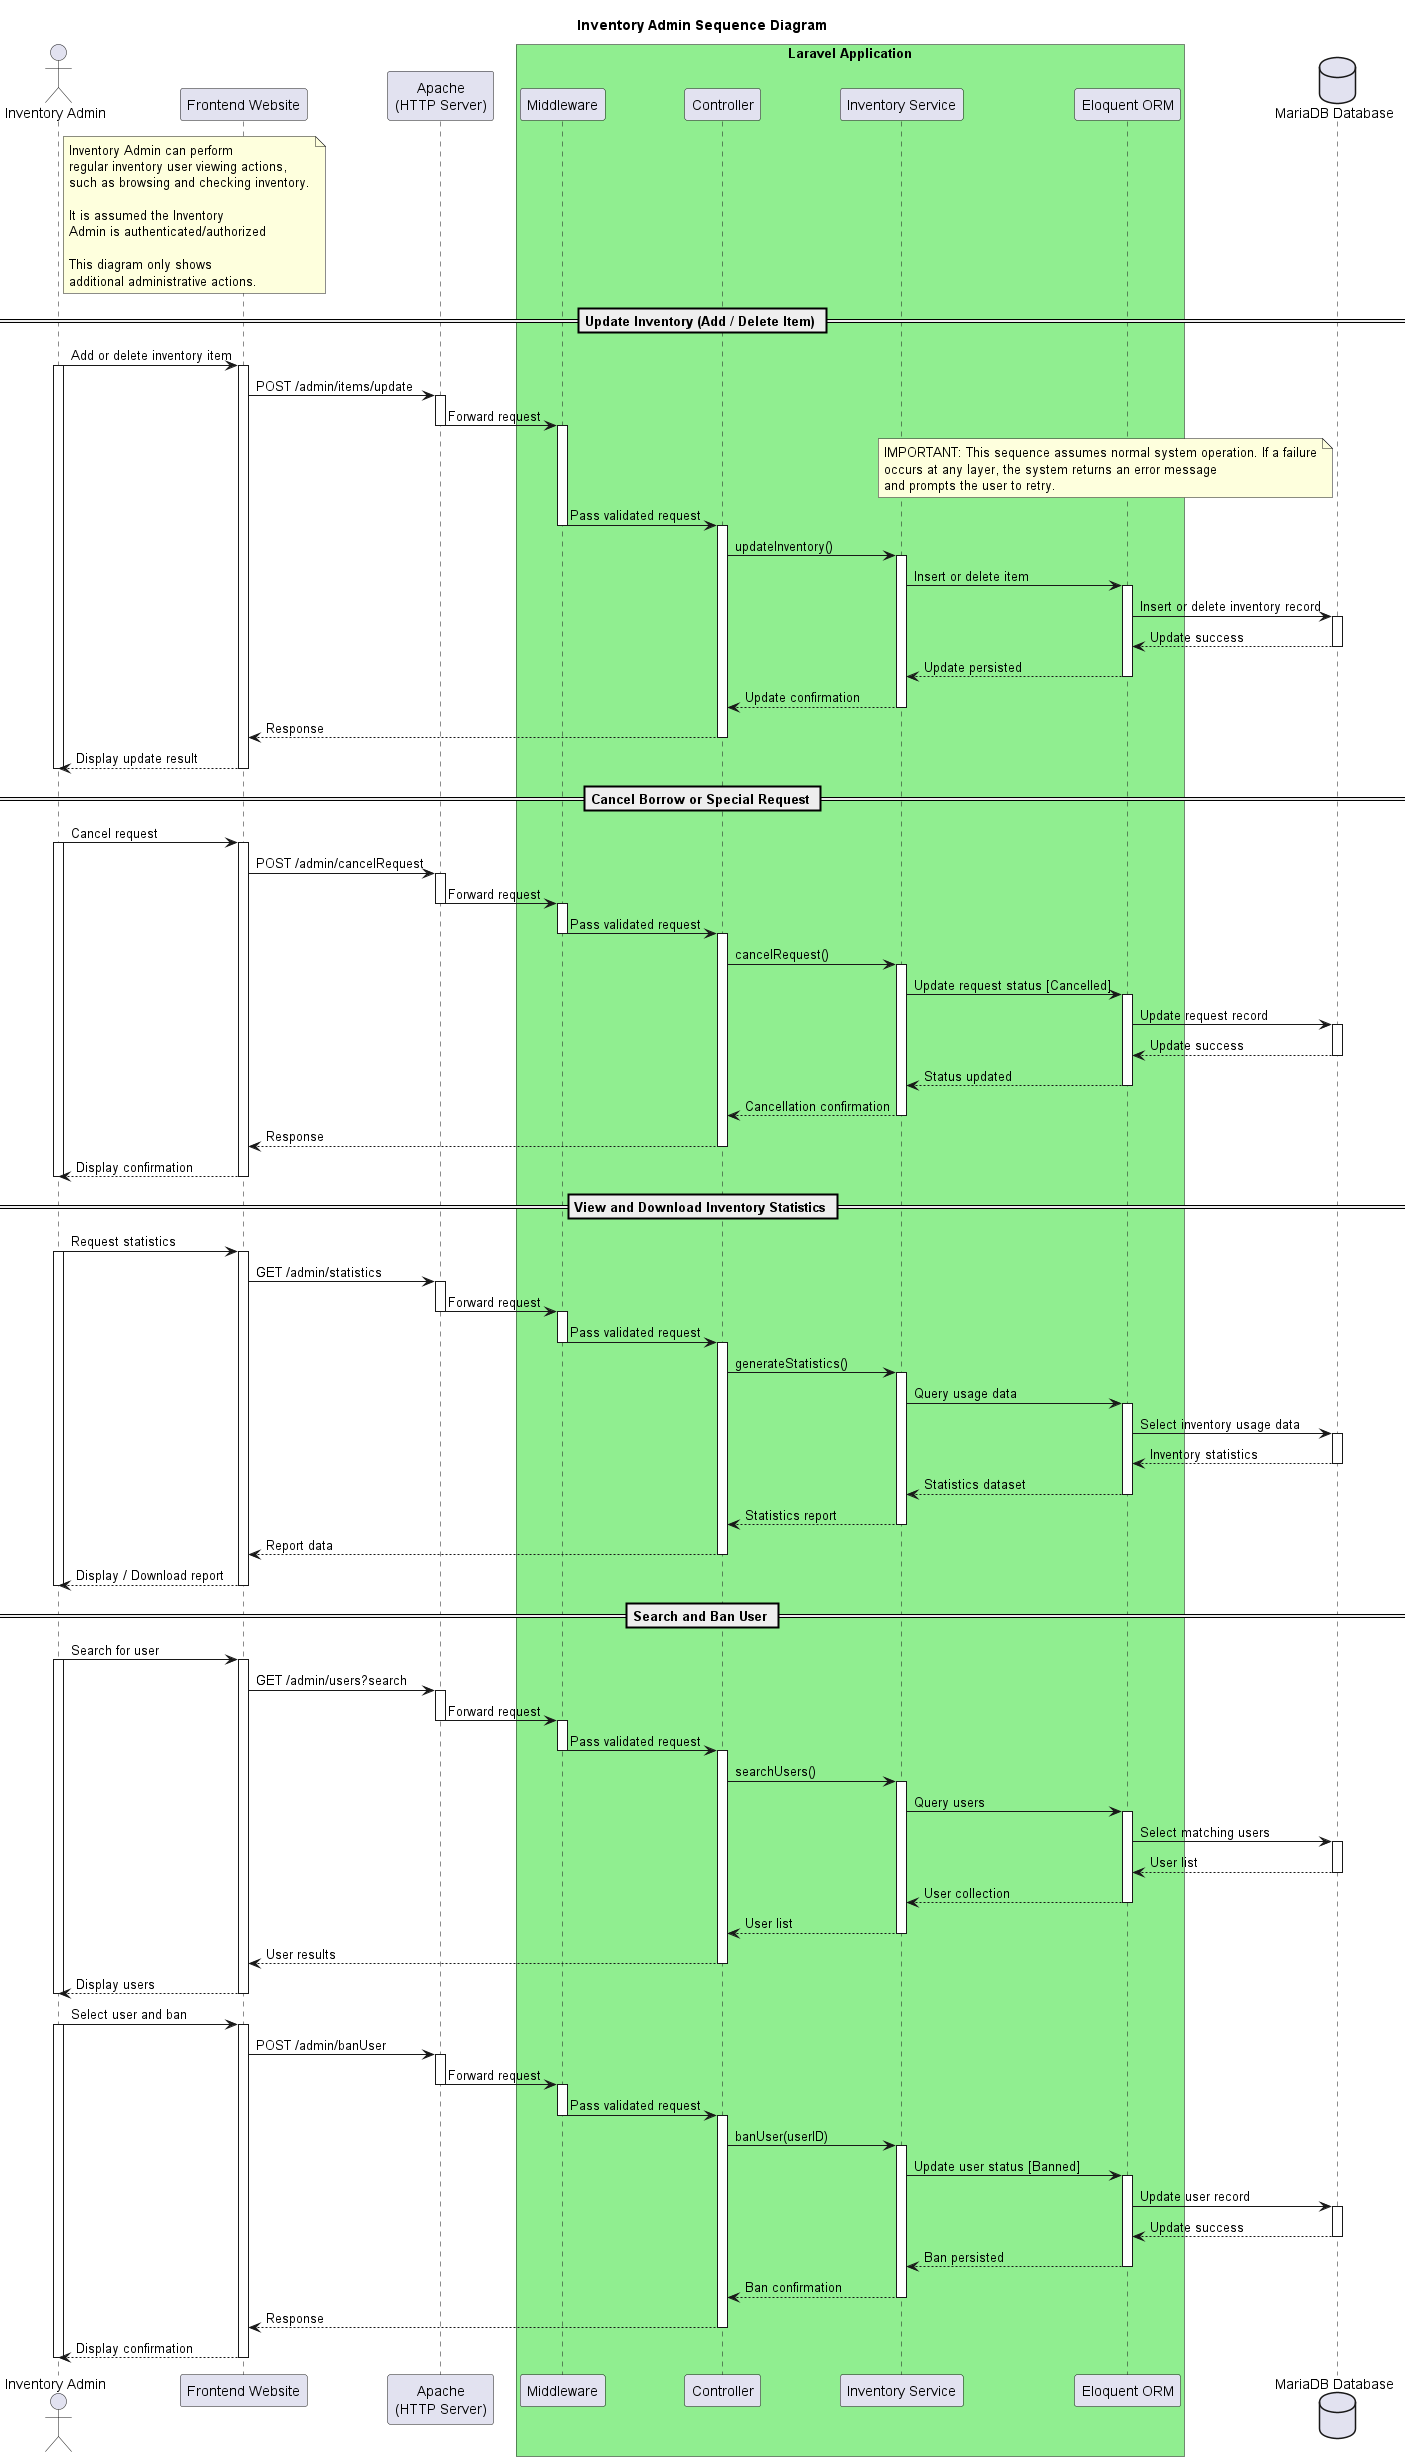

The diagram above was rendered by PlantUML. Its source (embedded in the PNG):
@startuml

title Inventory Admin Sequence Diagram

actor "Inventory Admin" as Admin
participant "Frontend Website" as Frontend
participant "Apache\n(HTTP Server)" as Apache

box "Laravel Application" #LightGreen
  participant "Middleware" as MW
  participant "Controller" as C
  participant "Inventory Service" as Service
  participant "Eloquent ORM" as ORM
end box

database "MariaDB Database" as DB

note right of Admin
Inventory Admin can perform
regular inventory user viewing actions,
such as browsing and checking inventory.

It is assumed the Inventory
Admin is authenticated/authorized

This diagram only shows
additional administrative actions.
end note


== Update Inventory (Add / Delete Item) ==
Admin -> Frontend: Add or delete inventory item
activate Admin
activate Frontend

Frontend -> Apache: POST /admin/items/update
activate Apache
Apache -> MW: Forward request
deactivate Apache
note left of DB
IMPORTANT: This sequence assumes normal system operation. If a failure
occurs at any layer, the system returns an error message
and prompts the user to retry.
end note
activate MW
MW -> C: Pass validated request
deactivate MW

activate C
C -> Service: updateInventory()
activate Service

Service -> ORM: Insert or delete item
activate ORM
ORM -> DB: Insert or delete inventory record
activate DB
DB --> ORM: Update success
deactivate DB
ORM --> Service: Update persisted
deactivate ORM

Service --> C: Update confirmation
deactivate Service
C --> Frontend: Response
deactivate C

Frontend --> Admin: Display update result
deactivate Frontend
deactivate Admin

== Cancel Borrow or Special Request ==
Admin -> Frontend: Cancel request
activate Admin
activate Frontend

Frontend -> Apache: POST /admin/cancelRequest
activate Apache
Apache -> MW: Forward request
deactivate Apache

activate MW
MW -> C: Pass validated request
deactivate MW

activate C
C -> Service: cancelRequest()
activate Service

Service -> ORM: Update request status [Cancelled]
activate ORM
ORM -> DB: Update request record
activate DB
DB --> ORM: Update success
deactivate DB
ORM --> Service: Status updated
deactivate ORM

Service --> C: Cancellation confirmation
deactivate Service
C --> Frontend: Response
deactivate C

Frontend --> Admin: Display confirmation
deactivate Frontend
deactivate Admin

== View and Download Inventory Statistics ==
Admin -> Frontend: Request statistics
activate Admin
activate Frontend

Frontend -> Apache: GET /admin/statistics
activate Apache
Apache -> MW: Forward request
deactivate Apache

activate MW
MW -> C: Pass validated request
deactivate MW

activate C
C -> Service: generateStatistics()
activate Service

Service -> ORM: Query usage data
activate ORM
ORM -> DB: Select inventory usage data
activate DB
DB --> ORM: Inventory statistics
deactivate DB
ORM --> Service: Statistics dataset
deactivate ORM

Service --> C: Statistics report
deactivate Service
C --> Frontend: Report data
deactivate C

Frontend --> Admin: Display / Download report
deactivate Frontend
deactivate Admin

== Search and Ban User ==
Admin -> Frontend: Search for user
activate Admin
activate Frontend

Frontend -> Apache: GET /admin/users?search
activate Apache
Apache -> MW: Forward request
deactivate Apache

activate MW
MW -> C: Pass validated request
deactivate MW

activate C
C -> Service: searchUsers()
activate Service

Service -> ORM: Query users
activate ORM
ORM -> DB: Select matching users
activate DB
DB --> ORM: User list
deactivate DB
ORM --> Service: User collection
deactivate ORM

Service --> C: User list
deactivate Service
C --> Frontend: User results
deactivate C

Frontend --> Admin: Display users
deactivate Frontend
deactivate Admin

Admin -> Frontend: Select user and ban
activate Admin
activate Frontend

Frontend -> Apache: POST /admin/banUser
activate Apache
Apache -> MW: Forward request
deactivate Apache

activate MW
MW -> C: Pass validated request
deactivate MW

activate C
C -> Service: banUser(userID)
activate Service

Service -> ORM: Update user status [Banned]
activate ORM
ORM -> DB: Update user record
activate DB
DB --> ORM: Update success
deactivate DB
ORM --> Service: Ban persisted
deactivate ORM

Service --> C: Ban confirmation
deactivate Service
C --> Frontend: Response
deactivate C

Frontend --> Admin: Display confirmation
deactivate Frontend
deactivate Admin

@enduml